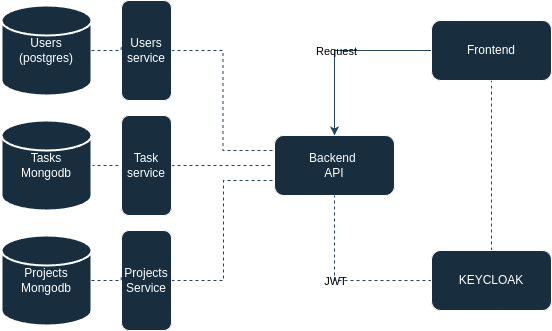

The diagram above was exported from draw.io. Its source (the exported page's mxGraphModel, read from the mxfile embedded in the PNG):
<mxGraphModel dx="1223" dy="658" grid="1" gridSize="10" guides="1" tooltips="1" connect="1" arrows="1" fold="1" page="1" pageScale="1" pageWidth="827" pageHeight="1169" math="0" shadow="0" adaptiveColors="none">
  <root>
    <mxCell id="WIyWlLk6GJQsqaUBKTNV-0" />
    <mxCell id="WIyWlLk6GJQsqaUBKTNV-1" parent="WIyWlLk6GJQsqaUBKTNV-0" />
    <mxCell id="nOska3pzGF-sbTt4fzO2-0" value="Users&lt;br&gt;(postgres)" style="strokeWidth=2;html=1;shape=mxgraph.flowchart.database;whiteSpace=wrap;labelBackgroundColor=none;fillColor=#182E3E;strokeColor=#FFFFFF;fontColor=#FFFFFF;" parent="WIyWlLk6GJQsqaUBKTNV-1" vertex="1">
      <mxGeometry x="80" y="225" width="90" height="90" as="geometry" />
    </mxCell>
    <mxCell id="nOska3pzGF-sbTt4fzO2-25" style="edgeStyle=orthogonalEdgeStyle;rounded=0;orthogonalLoop=1;jettySize=auto;html=1;exitX=1;exitY=0.5;exitDx=0;exitDy=0;exitPerimeter=0;entryX=0;entryY=0.5;entryDx=0;entryDy=0;dashed=1;endArrow=none;startFill=0;labelBackgroundColor=none;fontColor=default;strokeColor=#23445D;" parent="WIyWlLk6GJQsqaUBKTNV-1" source="nOska3pzGF-sbTt4fzO2-1" target="nOska3pzGF-sbTt4fzO2-5" edge="1">
      <mxGeometry relative="1" as="geometry" />
    </mxCell>
    <mxCell id="nOska3pzGF-sbTt4fzO2-1" value="Tasks&lt;div&gt;Mongodb&lt;/div&gt;" style="strokeWidth=2;html=1;shape=mxgraph.flowchart.database;whiteSpace=wrap;labelBackgroundColor=none;fillColor=#182E3E;strokeColor=#FFFFFF;fontColor=#FFFFFF;" parent="WIyWlLk6GJQsqaUBKTNV-1" vertex="1">
      <mxGeometry x="80" y="340" width="90" height="90" as="geometry" />
    </mxCell>
    <mxCell id="nOska3pzGF-sbTt4fzO2-2" value="Projects&lt;div&gt;Mongodb&lt;/div&gt;" style="strokeWidth=2;html=1;shape=mxgraph.flowchart.database;whiteSpace=wrap;labelBackgroundColor=none;fillColor=#182E3E;strokeColor=#FFFFFF;fontColor=#FFFFFF;" parent="WIyWlLk6GJQsqaUBKTNV-1" vertex="1">
      <mxGeometry x="80" y="455" width="90" height="90" as="geometry" />
    </mxCell>
    <mxCell id="nOska3pzGF-sbTt4fzO2-28" style="edgeStyle=orthogonalEdgeStyle;rounded=0;orthogonalLoop=1;jettySize=auto;html=1;exitX=1;exitY=0.5;exitDx=0;exitDy=0;entryX=0;entryY=0.75;entryDx=0;entryDy=0;dashed=1;endArrow=none;startFill=0;labelBackgroundColor=none;fontColor=default;strokeColor=#23445D;" parent="WIyWlLk6GJQsqaUBKTNV-1" source="nOska3pzGF-sbTt4fzO2-3" target="nOska3pzGF-sbTt4fzO2-16" edge="1">
      <mxGeometry relative="1" as="geometry">
        <Array as="points">
          <mxPoint x="302" y="500" />
          <mxPoint x="302" y="400" />
        </Array>
      </mxGeometry>
    </mxCell>
    <mxCell id="nOska3pzGF-sbTt4fzO2-3" value="Projects Service" style="rounded=1;whiteSpace=wrap;html=1;labelBackgroundColor=none;fillColor=#182E3E;strokeColor=#FFFFFF;fontColor=#FFFFFF;" parent="WIyWlLk6GJQsqaUBKTNV-1" vertex="1">
      <mxGeometry x="200" y="450" width="50" height="100" as="geometry" />
    </mxCell>
    <mxCell id="nOska3pzGF-sbTt4fzO2-17" style="edgeStyle=orthogonalEdgeStyle;rounded=0;orthogonalLoop=1;jettySize=auto;html=1;exitX=1;exitY=0.5;exitDx=0;exitDy=0;entryX=1;entryY=0.5;entryDx=0;entryDy=0;labelBackgroundColor=none;fontColor=default;strokeColor=#23445D;" parent="WIyWlLk6GJQsqaUBKTNV-1" source="nOska3pzGF-sbTt4fzO2-4" target="nOska3pzGF-sbTt4fzO2-4" edge="1">
      <mxGeometry relative="1" as="geometry" />
    </mxCell>
    <mxCell id="nOska3pzGF-sbTt4fzO2-27" style="edgeStyle=orthogonalEdgeStyle;rounded=0;orthogonalLoop=1;jettySize=auto;html=1;entryX=0;entryY=0.25;entryDx=0;entryDy=0;dashed=1;endArrow=none;startFill=0;labelBackgroundColor=none;fontColor=default;strokeColor=#23445D;" parent="WIyWlLk6GJQsqaUBKTNV-1" source="nOska3pzGF-sbTt4fzO2-4" target="nOska3pzGF-sbTt4fzO2-16" edge="1">
      <mxGeometry relative="1" as="geometry" />
    </mxCell>
    <mxCell id="nOska3pzGF-sbTt4fzO2-4" value="&lt;span style=&quot;font-weight: normal;&quot;&gt;Users service&lt;/span&gt;" style="rounded=1;whiteSpace=wrap;html=1;fontStyle=1;labelBackgroundColor=none;fillColor=#182E3E;strokeColor=#FFFFFF;fontColor=#FFFFFF;" parent="WIyWlLk6GJQsqaUBKTNV-1" vertex="1">
      <mxGeometry x="200" y="220" width="50" height="100" as="geometry" />
    </mxCell>
    <mxCell id="nOska3pzGF-sbTt4fzO2-29" style="edgeStyle=orthogonalEdgeStyle;rounded=0;orthogonalLoop=1;jettySize=auto;html=1;dashed=1;endArrow=none;startFill=0;labelBackgroundColor=none;fontColor=default;strokeColor=#23445D;" parent="WIyWlLk6GJQsqaUBKTNV-1" source="nOska3pzGF-sbTt4fzO2-5" edge="1">
      <mxGeometry relative="1" as="geometry">
        <mxPoint x="350" y="385" as="targetPoint" />
      </mxGeometry>
    </mxCell>
    <mxCell id="nOska3pzGF-sbTt4fzO2-5" value="Task&lt;div&gt;service&lt;/div&gt;" style="rounded=1;whiteSpace=wrap;html=1;labelBackgroundColor=none;fillColor=#182E3E;strokeColor=#FFFFFF;fontColor=#FFFFFF;" parent="WIyWlLk6GJQsqaUBKTNV-1" vertex="1">
      <mxGeometry x="200" y="335" width="50" height="100" as="geometry" />
    </mxCell>
    <mxCell id="nOska3pzGF-sbTt4fzO2-16" value="Backend&amp;nbsp;&lt;div&gt;API&lt;/div&gt;" style="rounded=1;whiteSpace=wrap;html=1;labelBackgroundColor=none;fillColor=#182E3E;strokeColor=#FFFFFF;fontColor=#FFFFFF;" parent="WIyWlLk6GJQsqaUBKTNV-1" vertex="1">
      <mxGeometry x="353" y="355" width="120" height="60" as="geometry" />
    </mxCell>
    <mxCell id="nOska3pzGF-sbTt4fzO2-24" style="edgeStyle=orthogonalEdgeStyle;rounded=0;orthogonalLoop=1;jettySize=auto;html=1;exitX=1;exitY=0.5;exitDx=0;exitDy=0;exitPerimeter=0;entryX=-0.009;entryY=0.445;entryDx=0;entryDy=0;entryPerimeter=0;dashed=1;endArrow=none;startFill=0;labelBackgroundColor=none;fontColor=default;strokeColor=#23445D;" parent="WIyWlLk6GJQsqaUBKTNV-1" source="nOska3pzGF-sbTt4fzO2-0" target="nOska3pzGF-sbTt4fzO2-4" edge="1">
      <mxGeometry relative="1" as="geometry" />
    </mxCell>
    <mxCell id="nOska3pzGF-sbTt4fzO2-26" style="edgeStyle=orthogonalEdgeStyle;rounded=0;orthogonalLoop=1;jettySize=auto;html=1;exitX=1;exitY=0.5;exitDx=0;exitDy=0;exitPerimeter=0;entryX=-0.007;entryY=0.454;entryDx=0;entryDy=0;entryPerimeter=0;dashed=1;endArrow=none;startFill=0;labelBackgroundColor=none;fontColor=default;strokeColor=#23445D;" parent="WIyWlLk6GJQsqaUBKTNV-1" source="nOska3pzGF-sbTt4fzO2-2" target="nOska3pzGF-sbTt4fzO2-3" edge="1">
      <mxGeometry relative="1" as="geometry" />
    </mxCell>
    <mxCell id="nOska3pzGF-sbTt4fzO2-34" style="edgeStyle=orthogonalEdgeStyle;rounded=0;orthogonalLoop=1;jettySize=auto;html=1;entryX=0.5;entryY=0;entryDx=0;entryDy=0;labelBackgroundColor=none;fontColor=default;strokeColor=#23445D;" parent="WIyWlLk6GJQsqaUBKTNV-1" source="nOska3pzGF-sbTt4fzO2-31" target="nOska3pzGF-sbTt4fzO2-16" edge="1">
      <mxGeometry relative="1" as="geometry" />
    </mxCell>
    <mxCell id="nOska3pzGF-sbTt4fzO2-38" value="Request" style="edgeLabel;html=1;align=center;verticalAlign=middle;resizable=0;points=[];labelBackgroundColor=none;fontColor=#000000;" parent="nOska3pzGF-sbTt4fzO2-34" vertex="1" connectable="0">
      <mxGeometry x="-0.629" y="-2" relative="1" as="geometry">
        <mxPoint x="-62" y="2" as="offset" />
      </mxGeometry>
    </mxCell>
    <mxCell id="nOska3pzGF-sbTt4fzO2-31" value="Frontend" style="rounded=1;whiteSpace=wrap;html=1;labelBackgroundColor=none;fillColor=#182E3E;strokeColor=#FFFFFF;fontColor=#FFFFFF;" parent="WIyWlLk6GJQsqaUBKTNV-1" vertex="1">
      <mxGeometry x="510" y="240" width="120" height="60" as="geometry" />
    </mxCell>
    <mxCell id="nOska3pzGF-sbTt4fzO2-36" style="edgeStyle=orthogonalEdgeStyle;rounded=0;orthogonalLoop=1;jettySize=auto;html=1;entryX=0.5;entryY=1;entryDx=0;entryDy=0;endArrow=none;startFill=0;dashed=1;labelBackgroundColor=none;fontColor=default;strokeColor=#23445D;" parent="WIyWlLk6GJQsqaUBKTNV-1" source="nOska3pzGF-sbTt4fzO2-32" target="nOska3pzGF-sbTt4fzO2-16" edge="1">
      <mxGeometry relative="1" as="geometry" />
    </mxCell>
    <mxCell id="nOska3pzGF-sbTt4fzO2-40" value="JWT" style="edgeLabel;html=1;align=center;verticalAlign=middle;resizable=0;points=[];labelBackgroundColor=none;fontColor=#000000;" parent="nOska3pzGF-sbTt4fzO2-36" vertex="1" connectable="0">
      <mxGeometry x="-0.09" y="-1" relative="1" as="geometry">
        <mxPoint x="-14" y="1" as="offset" />
      </mxGeometry>
    </mxCell>
    <mxCell id="nOska3pzGF-sbTt4fzO2-37" style="edgeStyle=orthogonalEdgeStyle;rounded=0;orthogonalLoop=1;jettySize=auto;html=1;exitX=0.5;exitY=0;exitDx=0;exitDy=0;entryX=0.5;entryY=1;entryDx=0;entryDy=0;endArrow=none;startFill=0;dashed=1;labelBackgroundColor=none;fontColor=default;strokeColor=#23445D;" parent="WIyWlLk6GJQsqaUBKTNV-1" source="nOska3pzGF-sbTt4fzO2-32" target="nOska3pzGF-sbTt4fzO2-31" edge="1">
      <mxGeometry relative="1" as="geometry" />
    </mxCell>
    <mxCell id="nOska3pzGF-sbTt4fzO2-39" value="Authenticate" style="edgeLabel;html=1;align=center;verticalAlign=middle;resizable=0;points=[];labelBackgroundColor=none;fontColor=#FFFFFF;" parent="nOska3pzGF-sbTt4fzO2-37" vertex="1" connectable="0">
      <mxGeometry x="0.0796" y="-1" relative="1" as="geometry">
        <mxPoint as="offset" />
      </mxGeometry>
    </mxCell>
    <mxCell id="nOska3pzGF-sbTt4fzO2-32" value="KEYCLOAK" style="rounded=1;whiteSpace=wrap;html=1;labelBackgroundColor=none;fillColor=#182E3E;strokeColor=#FFFFFF;fontColor=#FFFFFF;" parent="WIyWlLk6GJQsqaUBKTNV-1" vertex="1">
      <mxGeometry x="510" y="470" width="120" height="60" as="geometry" />
    </mxCell>
  </root>
</mxGraphModel>